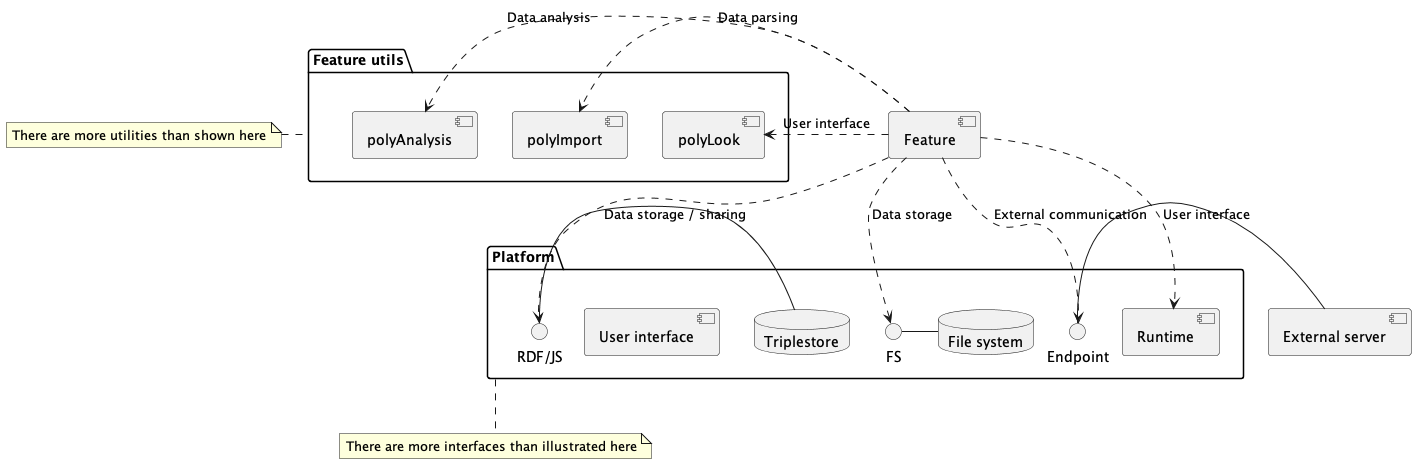

The diagram above was rendered by PlantUML. Its source (embedded in the PNG):
@startuml

[Feature]

package "Feature utils" as FeatureUtils {
        [polyLook]
        [polyImport]
        [polyAnalysis]
}
note left of FeatureUtils : There are more utilities than shown here

Feature .> polyLook : User interface
Feature .> polyImport : Data parsing
Feature .> polyAnalysis : Data analysis

[External server] as ExternalServer

package Platform {
        database Triplestore
        database "File system" as FileSystem
        interface "RDF/JS" as RDFJS
        RDFJS - Triplestore
        FS - FileSystem
        Endpoint - ExternalServer
        [User interface]
        [Runtime]
}
note bottom of Platform : There are more interfaces than illustrated here

Feature ..> RDFJS : Data storage / sharing
Feature ..> FS : Data storage
Feature ..> Endpoint : External communication
Feature ..> Runtime : User interface

@enduml